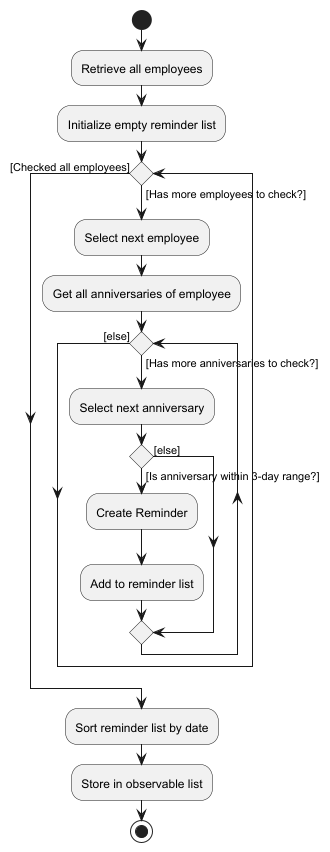

The diagram above was rendered by PlantUML. Its source (embedded in the PNG):
@startuml
start

:Retrieve all employees;
:Initialize empty reminder list;

while () is ([Has more employees to check?])
  :Select next employee;
  :Get all anniversaries of employee;

  while () is ([Has more anniversaries to check?])
    :Select next anniversary;

    if () then ([Is anniversary within 3-day range?])
      :Create Reminder;
      :Add to reminder list;
    else ([else])
    endif
  endwhile ([else])
endwhile ([Checked all employees])

:Sort reminder list by date;
:Store in observable list;

stop
@enduml